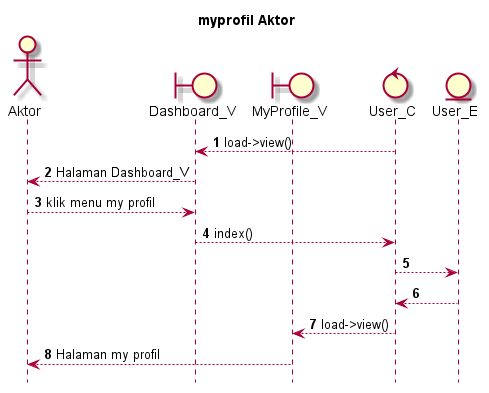

The diagram above was rendered by PlantUML. Its source (embedded in the PNG):
@startuml

autonumber
hide footbox
title myprofil Aktor

Actor Aktor
boundary Dashboard_V
boundary MyProfile_V
control User_C
Entity User_E

User_C --> Dashboard_V: load->view()
Dashboard_V --> Aktor: Halaman Dashboard_V
Aktor --> Dashboard_V: klik menu my profil
Dashboard_V --> User_C: index()
User_C --> User_E:
    
    User_E --> User_C:
    User_C --> MyProfile_V: load->view()
    MyProfile_V --> Aktor: Halaman my profil

@enduml